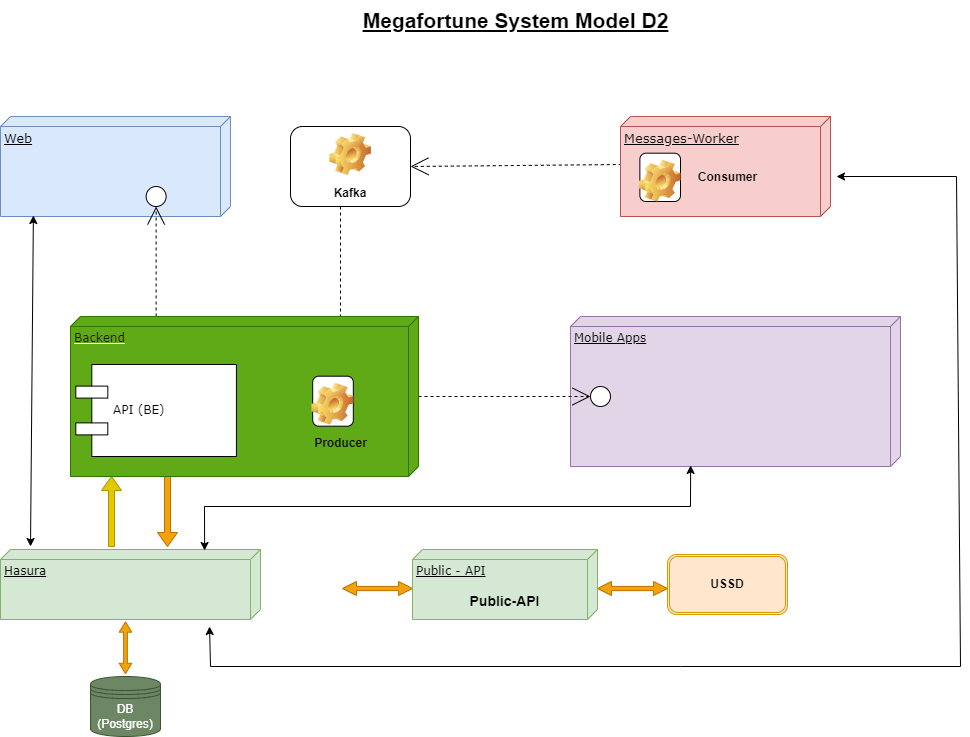

The diagram above was exported from draw.io. Its source (the exported page's mxGraphModel, read from the mxfile embedded in the PNG):
<mxGraphModel dx="1434" dy="786" grid="1" gridSize="10" guides="1" tooltips="1" connect="1" arrows="1" fold="1" page="1" pageScale="1" pageWidth="1100" pageHeight="850" background="none" math="0" shadow="0">
  <root>
    <mxCell id="0" />
    <mxCell id="1" parent="0" />
    <mxCell id="39150e848f15840c-1" value="&lt;font style=&quot;font-size: 13px;&quot;&gt;Web&lt;/font&gt;" style="verticalAlign=top;align=left;spacingTop=8;spacingLeft=2;spacingRight=12;shape=cube;size=10;direction=south;fontStyle=4;html=1;rounded=0;shadow=0;comic=0;labelBackgroundColor=none;strokeWidth=1;fontFamily=Verdana;fontSize=12;fillColor=#dae8fc;strokeColor=#6c8ebf;" parent="1" vertex="1">
      <mxGeometry x="40" y="150" width="230" height="100" as="geometry" />
    </mxCell>
    <mxCell id="39150e848f15840c-2" value="Mobile Apps" style="verticalAlign=top;align=left;spacingTop=8;spacingLeft=2;spacingRight=12;shape=cube;size=10;direction=south;fontStyle=4;html=1;rounded=0;shadow=0;comic=0;labelBackgroundColor=none;strokeWidth=1;fontFamily=Verdana;fontSize=12;fillColor=#e1d5e7;strokeColor=#9673a6;" parent="1" vertex="1">
      <mxGeometry x="610" y="350" width="330" height="150" as="geometry" />
    </mxCell>
    <mxCell id="39150e848f15840c-6" value="" style="ellipse;whiteSpace=wrap;html=1;rounded=0;shadow=0;comic=0;labelBackgroundColor=none;strokeWidth=1;fontFamily=Verdana;fontSize=12;align=center;" parent="1" vertex="1">
      <mxGeometry x="185.62" y="220" width="20" height="20" as="geometry" />
    </mxCell>
    <mxCell id="39150e848f15840c-9" value="" style="ellipse;whiteSpace=wrap;html=1;rounded=0;shadow=0;comic=0;labelBackgroundColor=none;strokeWidth=1;fontFamily=Verdana;fontSize=12;align=center;" parent="1" vertex="1">
      <mxGeometry x="630" y="420" width="20" height="20" as="geometry" />
    </mxCell>
    <mxCell id="30EmhshtBAR26avfVBTr-1" value="Hasura" style="verticalAlign=top;align=left;spacingTop=8;spacingLeft=2;spacingRight=12;shape=cube;size=10;direction=south;fontStyle=4;html=1;rounded=0;shadow=0;comic=0;labelBackgroundColor=none;strokeWidth=1;fontFamily=Verdana;fontSize=12;fillColor=#d5e8d4;strokeColor=#82b366;" parent="1" vertex="1">
      <mxGeometry x="40" y="583" width="260" height="70" as="geometry" />
    </mxCell>
    <mxCell id="30EmhshtBAR26avfVBTr-3" value="DB (Postgres)" style="shape=datastore;whiteSpace=wrap;html=1;fillColor=#6d8764;fontColor=#ffffff;strokeColor=#3A5431;" parent="1" vertex="1">
      <mxGeometry x="130" y="710" width="70" height="60" as="geometry" />
    </mxCell>
    <mxCell id="30EmhshtBAR26avfVBTr-5" value="" style="shape=singleArrow;direction=north;whiteSpace=wrap;html=1;fillColor=#e3c800;fontColor=#000000;strokeColor=#B09500;" parent="1" vertex="1">
      <mxGeometry x="141" y="510" width="20" height="70" as="geometry" />
    </mxCell>
    <mxCell id="30EmhshtBAR26avfVBTr-6" value="" style="shape=singleArrow;direction=south;whiteSpace=wrap;html=1;fillColor=#f0a30a;fontColor=#000000;strokeColor=#BD7000;" parent="1" vertex="1">
      <mxGeometry x="197" y="510" width="20" height="70" as="geometry" />
    </mxCell>
    <mxCell id="30EmhshtBAR26avfVBTr-19" value="" style="shape=doubleArrow;whiteSpace=wrap;html=1;fillColor=#f0a30a;fontColor=#000000;strokeColor=#BD7000;" parent="1" vertex="1">
      <mxGeometry x="382" y="615" width="70" height="14" as="geometry" />
    </mxCell>
    <mxCell id="30EmhshtBAR26avfVBTr-23" value="" style="shape=doubleArrow;whiteSpace=wrap;html=1;fillColor=#f0a30a;fontColor=#000000;strokeColor=#BD7000;rotation=90;" parent="1" vertex="1">
      <mxGeometry x="139.06" y="675" width="51.88" height="12.5" as="geometry" />
    </mxCell>
    <mxCell id="30EmhshtBAR26avfVBTr-26" value="&lt;b&gt;USSD&lt;/b&gt;" style="shape=ext;double=1;rounded=1;whiteSpace=wrap;html=1;fillColor=#ffe6cc;strokeColor=#d79b00;" parent="1" vertex="1">
      <mxGeometry x="707" y="588" width="120" height="60" as="geometry" />
    </mxCell>
    <mxCell id="30EmhshtBAR26avfVBTr-27" value="" style="shape=doubleArrow;whiteSpace=wrap;html=1;fillColor=#f0a30a;fontColor=#000000;strokeColor=#BD7000;" parent="1" vertex="1">
      <mxGeometry x="637" y="615" width="70" height="14" as="geometry" />
    </mxCell>
    <mxCell id="30EmhshtBAR26avfVBTr-31" value="Kafka" style="label;whiteSpace=wrap;html=1;align=center;verticalAlign=bottom;spacingLeft=0;spacingBottom=4;imageAlign=center;imageVerticalAlign=top;image=img/clipart/Gear_128x128.png" parent="1" vertex="1">
      <mxGeometry x="330.00000000000006" y="160" width="120" height="80" as="geometry" />
    </mxCell>
    <mxCell id="30EmhshtBAR26avfVBTr-34" value="" style="endArrow=classic;startArrow=classic;html=1;rounded=0;entryX=0.99;entryY=0.857;entryDx=0;entryDy=0;entryPerimeter=0;" parent="1" target="39150e848f15840c-1" edge="1">
      <mxGeometry width="50" height="50" relative="1" as="geometry">
        <mxPoint x="70" y="580" as="sourcePoint" />
        <mxPoint x="50" y="370" as="targetPoint" />
        <Array as="points" />
      </mxGeometry>
    </mxCell>
    <mxCell id="39150e848f15840c-11" style="edgeStyle=none;rounded=0;html=1;dashed=1;labelBackgroundColor=none;startArrow=none;startFill=0;startSize=8;endArrow=open;endFill=0;endSize=16;fontFamily=Verdana;fontSize=12;" parent="1" source="39150e848f15840c-10" target="39150e848f15840c-6" edge="1">
      <mxGeometry relative="1" as="geometry" />
    </mxCell>
    <mxCell id="39150e848f15840c-12" style="edgeStyle=none;rounded=0;html=1;dashed=1;labelBackgroundColor=none;startArrow=none;startFill=0;startSize=8;endArrow=open;endFill=0;endSize=16;fontFamily=Verdana;fontSize=12;" parent="1" source="39150e848f15840c-3" target="39150e848f15840c-9" edge="1">
      <mxGeometry relative="1" as="geometry" />
    </mxCell>
    <mxCell id="DGS6xpSLE92FE0c8NjT5-10" style="edgeStyle=none;rounded=0;html=1;dashed=1;labelBackgroundColor=none;startArrow=none;startFill=0;startSize=8;endArrow=open;endFill=0;endSize=16;fontFamily=Verdana;fontSize=12;entryX=1;entryY=0.5;entryDx=0;entryDy=0;exitX=0.48;exitY=0.994;exitDx=0;exitDy=0;exitPerimeter=0;" parent="1" source="YDQUu3kMKHXcp4T8UU0t-1" target="30EmhshtBAR26avfVBTr-31" edge="1">
      <mxGeometry relative="1" as="geometry">
        <mxPoint x="305.32" y="378" as="sourcePoint" />
        <mxPoint x="1040" y="310" as="targetPoint" />
      </mxGeometry>
    </mxCell>
    <mxCell id="DGS6xpSLE92FE0c8NjT5-11" style="edgeStyle=none;rounded=0;html=1;dashed=1;labelBackgroundColor=none;startArrow=none;startFill=0;startSize=8;endArrow=open;endFill=0;endSize=16;fontFamily=Verdana;fontSize=12;entryX=0.684;entryY=0.806;entryDx=0;entryDy=0;entryPerimeter=0;" parent="1" target="DGS6xpSLE92FE0c8NjT5-1" edge="1">
      <mxGeometry relative="1" as="geometry">
        <mxPoint x="380" y="240" as="sourcePoint" />
        <mxPoint x="410" y="390" as="targetPoint" />
      </mxGeometry>
    </mxCell>
    <mxCell id="DGS6xpSLE92FE0c8NjT5-17" value="" style="endArrow=classic;startArrow=classic;html=1;rounded=0;exitX=0.014;exitY=0.215;exitDx=0;exitDy=0;exitPerimeter=0;entryX=0.993;entryY=0.636;entryDx=0;entryDy=0;entryPerimeter=0;" parent="1" source="30EmhshtBAR26avfVBTr-1" target="39150e848f15840c-2" edge="1">
      <mxGeometry width="50" height="50" relative="1" as="geometry">
        <mxPoint x="326.8800000000001" y="580" as="sourcePoint" />
        <mxPoint x="725" y="274.03" as="targetPoint" />
        <Array as="points">
          <mxPoint x="244" y="540" />
          <mxPoint x="730" y="540" />
        </Array>
      </mxGeometry>
    </mxCell>
    <mxCell id="DGS6xpSLE92FE0c8NjT5-19" value="" style="group" parent="1" vertex="1" connectable="0">
      <mxGeometry x="452" y="583" width="185" height="70" as="geometry" />
    </mxCell>
    <mxCell id="30EmhshtBAR26avfVBTr-7" value="Public - API" style="verticalAlign=top;align=left;spacingTop=8;spacingLeft=2;spacingRight=12;shape=cube;size=10;direction=south;fontStyle=4;html=1;rounded=0;shadow=0;comic=0;labelBackgroundColor=none;strokeWidth=1;fontFamily=Verdana;fontSize=12;fillColor=#d5e8d4;strokeColor=#82b366;" parent="DGS6xpSLE92FE0c8NjT5-19" vertex="1">
      <mxGeometry width="185" height="70" as="geometry" />
    </mxCell>
    <mxCell id="30EmhshtBAR26avfVBTr-9" value="&lt;font style=&quot;font-size: 14px;&quot;&gt;Public-API&lt;/font&gt;" style="text;strokeColor=none;fillColor=none;html=1;fontSize=24;fontStyle=1;verticalAlign=middle;align=center;" parent="DGS6xpSLE92FE0c8NjT5-19" vertex="1">
      <mxGeometry x="53.210000000000036" y="31.998571428571438" width="78.57142857142858" height="34.285714285714285" as="geometry" />
    </mxCell>
    <mxCell id="39150e848f15840c-3" value="&lt;font color=&quot;#1a1a1a&quot;&gt;Backend&lt;/font&gt;" style="verticalAlign=top;align=left;spacingTop=8;spacingLeft=2;spacingRight=12;shape=cube;size=10;direction=south;fontStyle=4;html=1;rounded=0;shadow=0;comic=0;labelBackgroundColor=none;strokeWidth=1;fontFamily=Verdana;fontSize=12;fillColor=#60a917;strokeColor=#2D7600;fontColor=#ffffff;" parent="1" vertex="1">
      <mxGeometry x="110" y="350" width="348" height="160" as="geometry" />
    </mxCell>
    <mxCell id="39150e848f15840c-10" value="API (BE)" style="shape=component;align=left;spacingLeft=36;rounded=0;shadow=0;comic=0;labelBackgroundColor=none;strokeWidth=1;fontFamily=Verdana;fontSize=12;html=1;" parent="1" vertex="1">
      <mxGeometry x="115.31" y="398" width="160.62" height="92" as="geometry" />
    </mxCell>
    <mxCell id="DGS6xpSLE92FE0c8NjT5-3" value="" style="group" parent="1" vertex="1" connectable="0">
      <mxGeometry x="340" y="409.69" width="65" height="80.31" as="geometry" />
    </mxCell>
    <mxCell id="DGS6xpSLE92FE0c8NjT5-1" value="" style="label;whiteSpace=wrap;html=1;align=center;verticalAlign=bottom;spacingLeft=0;spacingBottom=4;imageAlign=center;imageVerticalAlign=top;image=img/clipart/Gear_128x128.png" parent="DGS6xpSLE92FE0c8NjT5-3" vertex="1">
      <mxGeometry x="12.19" width="40.63" height="50" as="geometry" />
    </mxCell>
    <mxCell id="DGS6xpSLE92FE0c8NjT5-2" value="&lt;b&gt;Producer&lt;/b&gt;" style="text;html=1;align=center;verticalAlign=middle;resizable=0;points=[];autosize=1;strokeColor=none;fillColor=none;" parent="DGS6xpSLE92FE0c8NjT5-3" vertex="1">
      <mxGeometry y="52.61689655172414" width="80" height="30" as="geometry" />
    </mxCell>
    <mxCell id="YDQUu3kMKHXcp4T8UU0t-1" value="&lt;font style=&quot;font-size: 13px;&quot;&gt;Messages-Worker&lt;/font&gt;" style="verticalAlign=top;align=left;spacingTop=8;spacingLeft=2;spacingRight=12;shape=cube;size=10;direction=south;fontStyle=4;html=1;rounded=0;shadow=0;comic=0;labelBackgroundColor=none;strokeWidth=1;fontFamily=Verdana;fontSize=12;fillColor=#f8cecc;strokeColor=#b85450;" parent="1" vertex="1">
      <mxGeometry x="660" y="150" width="210" height="100" as="geometry" />
    </mxCell>
    <mxCell id="YDQUu3kMKHXcp4T8UU0t-3" value="&lt;font size=&quot;1&quot; style=&quot;&quot;&gt;&lt;b style=&quot;&quot;&gt;&lt;u style=&quot;font-size: 21px;&quot;&gt;Megafortune System Model D2&lt;/u&gt;&lt;/b&gt;&lt;/font&gt;" style="text;html=1;align=center;verticalAlign=middle;resizable=0;points=[];autosize=1;strokeColor=none;fillColor=none;" parent="1" vertex="1">
      <mxGeometry x="390" y="34" width="330" height="40" as="geometry" />
    </mxCell>
    <mxCell id="DGS6xpSLE92FE0c8NjT5-6" value="" style="label;whiteSpace=wrap;html=1;align=center;verticalAlign=bottom;spacingLeft=0;spacingBottom=4;imageAlign=center;imageVerticalAlign=top;image=img/clipart/Gear_128x128.png" parent="1" vertex="1">
      <mxGeometry x="679.37" y="186.69" width="40.63" height="48.31" as="geometry" />
    </mxCell>
    <mxCell id="DGS6xpSLE92FE0c8NjT5-7" value="&lt;b&gt;Consumer&lt;/b&gt;" style="text;html=1;align=center;verticalAlign=middle;resizable=0;points=[];autosize=1;strokeColor=none;fillColor=none;" parent="1" vertex="1">
      <mxGeometry x="727" y="195.8478221662535" width="80" height="30" as="geometry" />
    </mxCell>
    <mxCell id="2BkkiO8HaxtWaJ7pn4Fc-1" value="" style="endArrow=classic;startArrow=classic;html=1;rounded=0;exitX=1.1;exitY=0.196;exitDx=0;exitDy=0;exitPerimeter=0;" edge="1" parent="1" source="30EmhshtBAR26avfVBTr-1">
      <mxGeometry width="50" height="50" relative="1" as="geometry">
        <mxPoint x="250" y="660" as="sourcePoint" />
        <mxPoint x="876" y="210" as="targetPoint" />
        <Array as="points">
          <mxPoint x="250" y="700" />
          <mxPoint x="720" y="700" />
          <mxPoint x="1000" y="700" />
          <mxPoint x="996" y="210" />
        </Array>
      </mxGeometry>
    </mxCell>
  </root>
</mxGraphModel>